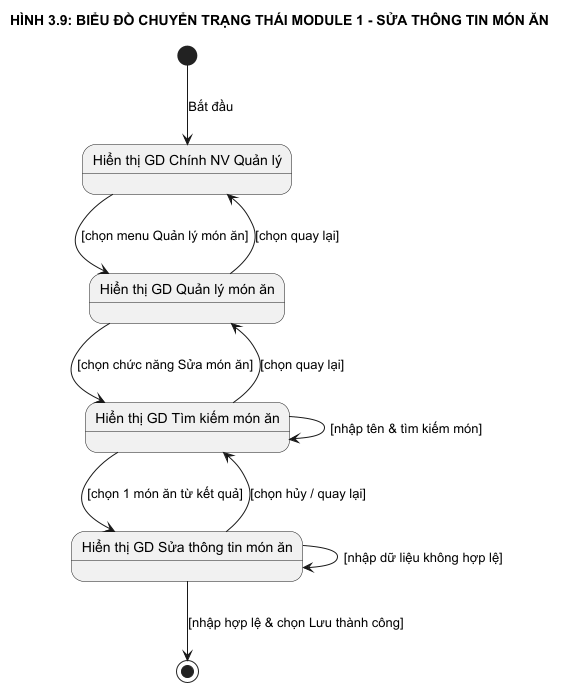

The diagram above was rendered by PlantUML. Its source (embedded in the PNG):
@startuml Analysis_04a_Module1_StateDiagram
skinparam monochrome true
skinparam shadowing false

title HÌNH 3.9: BIỂU ĐỒ CHUYỂN TRẠNG THÁI MODULE 1 - SỬA THÔNG TIN MÓN ĂN

state "Hiển thị GD Chính NV Quản lý" as S1
state "Hiển thị GD Quản lý món ăn" as S2
state "Hiển thị GD Tìm kiếm món ăn" as S3
state "Hiển thị GD Sửa thông tin món ăn" as S4

[*] --> S1 : Bắt đầu
S1 --> S2 : [chọn menu Quản lý món ăn]
S2 --> S1 : [chọn quay lại]
S2 --> S3 : [chọn chức năng Sửa món ăn]
S3 --> S2 : [chọn quay lại]
S3 --> S3 : [nhập tên & tìm kiếm món]
S3 --> S4 : [chọn 1 món ăn từ kết quả]
S4 --> S3 : [chọn hủy / quay lại]
S4 --> S4 : [nhập dữ liệu không hợp lệ]
S4 --> [*] : [nhập hợp lệ & chọn Lưu thành công]

@enduml